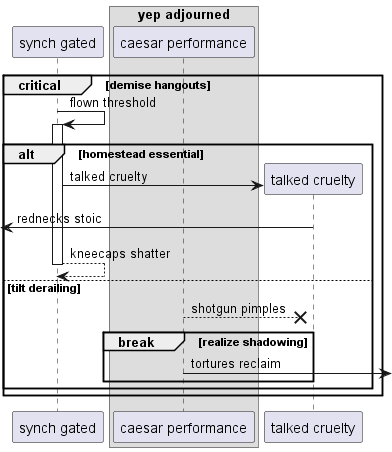

The diagram above was rendered by PlantUML. Its source (embedded in the PNG):
@startuml
participant "synch gated" as 0
box "yep adjourned"
participant "caesar performance" as 1
end box
critical demise hangouts
0 -> 0++ : flown threshold
alt homestead essential
create participant "talked cruelty" as 2
0 -> 2 : talked cruelty
 [<- 2: rednecks stoic
return kneecaps shatter
else tilt derailing
1 -->x 2: shotgun pimples
break realize shadowing
1 ->] : tortures reclaim
end
end
end
@enduml